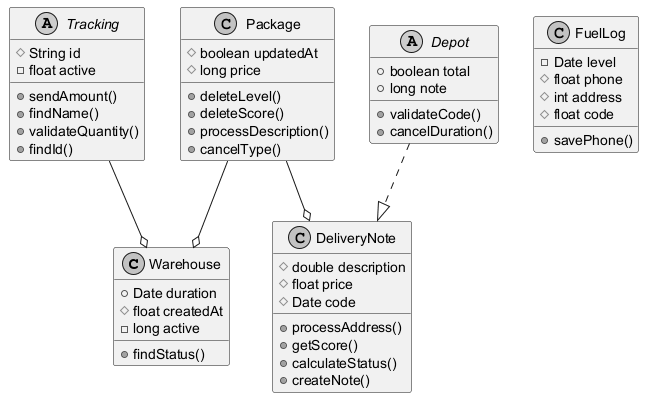

The diagram above was rendered by PlantUML. Its source (embedded in the PNG):
@startuml
skinparam monochrome true
class Warehouse {
  +Date duration
  #float createdAt
  -long active
  +findStatus()
}
class FuelLog {
  -Date level
  #float phone
  #int address
  #float code
  +savePhone()
}
abstract class Tracking {
  #String id
  -float active
  +sendAmount()
  +findName()
  +validateQuantity()
  +findId()
}
class Package {
  #boolean updatedAt
  #long price
  +deleteLevel()
  +deleteScore()
  +processDescription()
  +cancelType()
}
abstract class Depot {
  +boolean total
  +long note
  +validateCode()
  +cancelDuration()
}
class DeliveryNote {
  #double description
  #float price
  #Date code
  +processAddress()
  +getScore()
  +calculateStatus()
  +createNote()
}
Tracking --o Warehouse
Package --o DeliveryNote
Depot ..|> DeliveryNote
Package --o Warehouse
@enduml